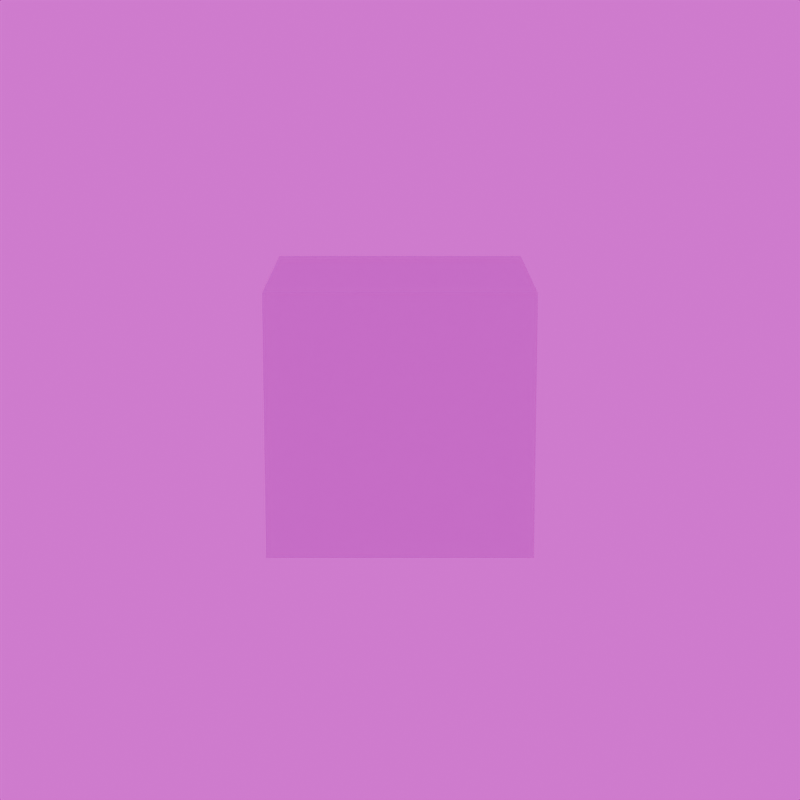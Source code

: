 # Source: Tester_01.blend  (saved by Blender 5.0.118; exported with 4.5.12 LTS)
import bpy
from mathutils import Matrix  # noqa: F401  (used for matrix-valued properties, if any)

bpy.ops.wm.read_factory_settings(use_empty=True)
scene = bpy.context.scene
scene.name = 'MASTER'

# ---- collections
col_render_test01 = bpy.data.collections.new('RENDER_Test01'); scene.collection.children.link(col_render_test01)
col_render_test02 = bpy.data.collections.new('RENDER_Test02'); scene.collection.children.link(col_render_test02)

# ---- images (referenced by path relative to the original .blend; pixels are not part of the script)
import os
ASSET_DIR = os.environ.get("B2B_ASSET_DIR", "")  # directory of the original .blend (textures are referenced by path, not embedded)
HERE = os.path.dirname(os.path.abspath(__file__))  # packed textures are extracted next to this script under _unpacked/

def load_image(name, relpath, width, height, colorspace="sRGB"):
    """Load a texture the original file referenced (path relative to the .blend, or extracted next to this script)."""
    p = next((c for c in (os.path.join(HERE, relpath), os.path.join(ASSET_DIR, relpath)) if relpath and os.path.exists(c)), "")
    if p:
        img = bpy.data.images.load(p, check_existing=True)
        img.name = name
    else:  # same state as the original file: an image datablock whose file is absent (Cycles renders it pink)
        img = bpy.data.images.new(name, width, height)
        img.source = "FILE"
        img.filepath = "//" + (relpath or name)
    img.colorspace_settings.name = colorspace
    return img
img_3dcollective_hdri_091_1319_4k_hdr = load_image('3DCollective_HDRi_091_1319_4K.hdr', '3DCollective_HDRi_091_1319_4K.hdr', 1024, 1024, 'Linear Rec.709')

# ---- node groups
ng_blur = bpy.data.node_groups.new('Blur', 'ShaderNodeTree')
_s = ng_blur.interface.new_socket(name='Color', in_out='OUTPUT', socket_type='NodeSocketColor')
_s.default_value = (0.0, 0.0, 0.0, 0.0)
_s = ng_blur.interface.new_socket(name='UV', in_out='INPUT', socket_type='NodeSocketVector')
_s.min_value = 0.0
_s.max_value = 1.0
_s.hide_value = True
_s = ng_blur.interface.new_socket(name='Strength', in_out='INPUT', socket_type='NodeSocketFloat')
_s.subtype = 'FACTOR'
_s.min_value = 0.0
_s.max_value = 1.0
_N = ng_blur.nodes; _L = ng_blur.links
n0 = _N.new('NodeGroupOutput'); n0.name = 'Group Output'; n0.location = (359, 0)
n1 = _N.new('ShaderNodeMix'); n1.name = 'Mix'; n1.location = (-17, 103)
n1.data_type = 'RGBA'
n1.blend_type = 'SUBTRACT'
n1.inputs[0].default_value = 1.0
n2 = _N.new('ShaderNodeTexNoise'); n2.name = 'Noise Texture'; n2.location = (-187, 137)
n2.inputs[2].default_value = 1e+04
n2.inputs[3].default_value = 8.0
n2.inputs[8].default_value = 200.0
n3 = _N.new('ShaderNodeMix'); n3.name = 'Mix.001'; n3.location = (176, -4)
n3.data_type = 'RGBA'
n3.blend_type = 'ADD'
n4 = _N.new('NodeGroupInput'); n4.name = 'Group Input'; n4.location = (-374, -66)
n5 = _N.new('ShaderNodeMath'); n5.name = 'Math'; n5.location = (-90, -137)
n5.operation = 'DIVIDE'
n5.inputs[1].default_value = 2.0
n5.inputs[2].default_value = 0.0
_L.new(n3.outputs[2], n0.inputs[0])
_L.new(n2.outputs[1], n1.inputs[6])
_L.new(n1.outputs[2], n3.inputs[7])
_L.new(n4.outputs[0], n2.inputs[0])
_L.new(n4.outputs[0], n3.inputs[6])
_L.new(n4.outputs[1], n5.inputs[0])
_L.new(n5.outputs[0], n3.inputs[0])
n0.is_active_output = True
ng_white_balance = bpy.data.node_groups.new('White Balance', 'ShaderNodeTree')
_s = ng_white_balance.interface.new_socket(name='Image', in_out='OUTPUT', socket_type='NodeSocketColor')
_s = ng_white_balance.interface.new_socket(name='Image', in_out='INPUT', socket_type='NodeSocketColor')
_s.default_value = (1.0, 1.0, 1.0, 1.0)
_s = ng_white_balance.interface.new_socket(name='Use Temperature', in_out='INPUT', socket_type='NodeSocketFloat')
_s.subtype = 'FACTOR'
_s.default_value = 1.0
_s.min_value = 0.0
_s.max_value = 1.0
_s = ng_white_balance.interface.new_socket(name='Color Multiplier', in_out='INPUT', socket_type='NodeSocketColor')
_s.default_value = (1.0, 1.0, 1.0, 1.0)
_s = ng_white_balance.interface.new_socket(name='Temperature', in_out='INPUT', socket_type='NodeSocketFloat')
_s.default_value = 6500.0
_s.min_value = 1000.0
_s.max_value = 1.3e+04
_s = ng_white_balance.interface.new_socket(name='Tint', in_out='INPUT', socket_type='NodeSocketFloat')
_s.min_value = -100.0
_s.max_value = 100.0
_s = ng_white_balance.interface.new_socket(name='Saturation', in_out='INPUT', socket_type='NodeSocketFloat')
_s.subtype = 'FACTOR'
_s.default_value = 1.0
_s.min_value = 0.0
_s.max_value = 1.0
_N = ng_white_balance.nodes; _L = ng_white_balance.links
n0 = _N.new('ShaderNodeMath'); n0.name = 'Math.018'; n0.location = (-64, -635)
n0.operation = 'DIVIDE'
n0.inputs[1].default_value = 200.0
n0.inputs[2].default_value = 0.0
n1 = _N.new('ShaderNodeMath'); n1.name = 'Math.021'; n1.location = (-264, -636)
n1.inputs[1].default_value = 100.0
n1.inputs[2].default_value = 0.0
n2 = _N.new('ShaderNodeValToRGB'); n2.name = 'ColorRamp'; n2.location = (152, -582)
while len(n2.color_ramp.elements) > 1: n2.color_ramp.elements.remove(n2.color_ramp.elements[-1])
n2.color_ramp.elements[0].position = 0.0; n2.color_ramp.elements[0].color = (0.3097, 0.9826, 0.3097, 1.0)
_e = n2.color_ramp.elements.new(0.5); _e.color = (1.0, 1.0, 1.0, 1.0)
_e = n2.color_ramp.elements.new(1.0); _e.color = (1.0, 0.45, 1.0, 1.0)
n3 = _N.new('ShaderNodeMix'); n3.name = 'Mix.002'; n3.location = (485, -423)
n3.data_type = 'RGBA'
n3.blend_type = 'MULTIPLY'
n3.inputs[0].default_value = 1.0
n4 = _N.new('ShaderNodeBlackbody'); n4.name = 'Blackbody'; n4.location = (-252, -518)
n5 = _N.new('ShaderNodeMix'); n5.name = 'Mix.003'; n5.location = (674, -249)
n5.data_type = 'RGBA'
n5.blend_type = 'MULTIPLY'
n5.inputs[0].default_value = 1.0
n6 = _N.new('NodeGroupOutput'); n6.name = 'Group Output'; n6.location = (1200, -30)
n7 = _N.new('ShaderNodeMix'); n7.name = 'Mix'; n7.location = (952, -13)
n7.data_type = 'RGBA'
n8 = _N.new('ShaderNodeMix'); n8.name = 'Mix.001'; n8.location = (407, 21)
n8.data_type = 'RGBA'
n8.blend_type = 'MULTIPLY'
n8.inputs[0].default_value = 1.0
n9 = _N.new('ShaderNodeHueSaturation'); n9.name = 'Hue Saturation Value'; n9.location = (283, -260)
n9.inputs[0].default_value = 0.0
n9.inputs[1].default_value = 0.0
n10 = _N.new('ShaderNodeMath'); n10.name = 'Math'; n10.location = (12, -328)
n10.width = 196
n10.operation = 'SUBTRACT'
n10.use_clamp = True
n10.inputs[0].default_value = 1.0
n10.inputs[2].default_value = 0.0
n11 = _N.new('NodeGroupInput'); n11.name = 'Group Input'; n11.location = (-484, -302)
_L.new(n11.outputs[3], n4.inputs[0])
_L.new(n11.outputs[4], n1.inputs[0])
_L.new(n1.outputs[0], n0.inputs[0])
_L.new(n0.outputs[0], n2.inputs[0])
_L.new(n9.outputs[0], n5.inputs[6])
_L.new(n3.outputs[2], n5.inputs[7])
_L.new(n11.outputs[0], n9.inputs[4])
_L.new(n4.outputs[0], n3.inputs[7])
_L.new(n2.outputs[0], n3.inputs[6])
_L.new(n11.outputs[5], n10.inputs[1])
_L.new(n10.outputs[0], n9.inputs[3])
_L.new(n11.outputs[1], n7.inputs[0])
_L.new(n11.outputs[2], n8.inputs[7])
_L.new(n11.outputs[0], n8.inputs[6])
_L.new(n8.outputs[2], n7.inputs[6])
_L.new(n5.outputs[2], n7.inputs[7])
_L.new(n7.outputs[2], n6.inputs[0])
n6.is_active_output = True
ng_blur_001 = bpy.data.node_groups.new('Blur.001', 'ShaderNodeTree')
_s = ng_blur_001.interface.new_socket(name='Color', in_out='OUTPUT', socket_type='NodeSocketColor')
_s.default_value = (0.0, 0.0, 0.0, 0.0)
_s = ng_blur_001.interface.new_socket(name='UV', in_out='INPUT', socket_type='NodeSocketVector')
_s.min_value = 0.0
_s.max_value = 1.0
_s.hide_value = True
_s = ng_blur_001.interface.new_socket(name='Strength', in_out='INPUT', socket_type='NodeSocketFloat')
_s.subtype = 'FACTOR'
_s.min_value = 0.0
_s.max_value = 1.0
_N = ng_blur_001.nodes; _L = ng_blur_001.links
n0 = _N.new('NodeGroupOutput'); n0.name = 'Group Output'; n0.location = (359, 0)
n1 = _N.new('ShaderNodeMix'); n1.name = 'Mix'; n1.location = (-17, 103)
n1.data_type = 'RGBA'
n1.blend_type = 'SUBTRACT'
n1.inputs[0].default_value = 1.0
n2 = _N.new('ShaderNodeTexNoise'); n2.name = 'Noise Texture'; n2.location = (-187, 137)
n2.inputs[2].default_value = 1e+04
n2.inputs[3].default_value = 8.0
n2.inputs[8].default_value = 200.0
n3 = _N.new('ShaderNodeMix'); n3.name = 'Mix.001'; n3.location = (176, -4)
n3.data_type = 'RGBA'
n3.blend_type = 'ADD'
n4 = _N.new('NodeGroupInput'); n4.name = 'Group Input'; n4.location = (-374, -66)
n5 = _N.new('ShaderNodeMath'); n5.name = 'Math'; n5.location = (-90, -137)
n5.operation = 'DIVIDE'
n5.inputs[1].default_value = 2.0
n5.inputs[2].default_value = 0.0
_L.new(n3.outputs[2], n0.inputs[0])
_L.new(n2.outputs[1], n1.inputs[6])
_L.new(n1.outputs[2], n3.inputs[7])
_L.new(n4.outputs[0], n2.inputs[0])
_L.new(n4.outputs[0], n3.inputs[6])
_L.new(n4.outputs[1], n5.inputs[0])
_L.new(n5.outputs[0], n3.inputs[0])
n0.is_active_output = True
ng_world_mapping_v3 = bpy.data.node_groups.new('World Mapping v3', 'ShaderNodeTree')
_s = ng_world_mapping_v3.interface.new_socket(name='Color', in_out='OUTPUT', socket_type='NodeSocketColor')
_s.default_value = (0.0, 0.0, 0.0, 0.0)
_s = ng_world_mapping_v3.interface.new_socket(name='Object Mapping', in_out='OUTPUT', socket_type='NodeSocketFloat')
_s.subtype = 'FACTOR'
_s.default_value = 0.5
_s.min_value = 0.0
_s.max_value = 1.0
_s = ng_world_mapping_v3.interface.new_socket(name='Lighting Distance', in_out='OUTPUT', socket_type='NodeSocketFloat')
_s = ng_world_mapping_v3.interface.new_socket(name='Horizon Level', in_out='INPUT', socket_type='NodeSocketFloat')
_s.min_value = -1e+04
_s.max_value = 1e+04
_s = ng_world_mapping_v3.interface.new_socket(name='Rotation', in_out='INPUT', socket_type='NodeSocketFloat')
_s.min_value = -1e+04
_s.max_value = 1e+04
_s = ng_world_mapping_v3.interface.new_socket(name='Blur Strength', in_out='INPUT', socket_type='NodeSocketFloat')
_s.subtype = 'FACTOR'
_s.min_value = 0.0
_s.max_value = 1.0
_s = ng_world_mapping_v3.interface.new_socket(name='Ground Mapping', in_out='INPUT', socket_type='NodeSocketFloat')
_s.min_value = 0.0
_s.max_value = 1.0
_s = ng_world_mapping_v3.interface.new_socket(name='Object Mapping', in_out='INPUT', socket_type='NodeSocketFloat')
_s.subtype = 'FACTOR'
_s.min_value = 0.0
_s.max_value = 1.0
_s = ng_world_mapping_v3.interface.new_socket(name='Projection Scale', in_out='INPUT', socket_type='NodeSocketFloat')
_s.subtype = 'FACTOR'
_s.default_value = 1.0
_s.min_value = 0.0
_s.max_value = 10.0
_s = ng_world_mapping_v3.interface.new_socket(name='Projection Height', in_out='INPUT', socket_type='NodeSocketFloat')
_s.default_value = 1.5
_s.min_value = 0.0
_s.max_value = 10.0
_s = ng_world_mapping_v3.interface.new_socket(name='Lighting Distance', in_out='INPUT', socket_type='NodeSocketFloat')
_s.default_value = 5.0
_s.min_value = 0.0
_s.max_value = 100.0
_N = ng_world_mapping_v3.nodes; _L = ng_world_mapping_v3.links
n0 = _N.new('ShaderNodeGroup'); n0.name = 'Group'; n0.location = (420, -4)
n0.node_tree = ng_blur_001
n1 = _N.new('ShaderNodeMapping'); n1.name = 'Mapping'; n1.location = (249, 105)
n2 = _N.new('ShaderNodeCombineXYZ'); n2.name = 'Combine XYZ'; n2.location = (-10, 60)
n3 = _N.new('ShaderNodeMix'); n3.name = 'Mix.003'; n3.location = (-178, -27)
n3.hide = True
n4 = _N.new('NodeGroupOutput'); n4.name = 'Group Output'; n4.location = (592, 4)
n5 = _N.new('ShaderNodeCombineXYZ'); n5.name = 'Combine XYZ.001'; n5.location = (-126, -98)
n6 = _N.new('ShaderNodeMath'); n6.name = 'Math'; n6.location = (-306, -64)
n6.operation = 'MULTIPLY'
n6.inputs[1].default_value = -1.0
n7 = _N.new('ShaderNodeMapRange'); n7.name = 'Map Range'; n7.location = (-483, -285)
n7.inputs[3].default_value = 1.0
n7.inputs[4].default_value = -1.0
n8 = _N.new('ShaderNodeCombineXYZ'); n8.name = 'Combine XYZ.002'; n8.location = (-300, -313)
n8.inputs[0].default_value = 1.0
n8.inputs[1].default_value = 1.0
n9 = _N.new('ShaderNodeMix'); n9.name = 'Mix.002'; n9.location = (58, -172)
n9.data_type = 'VECTOR'
n9.inputs[5].default_value = (1.0, 1.0, 1.0)
n9.inputs[7].default_value = (1.0, 1.0, 1.0, 1.0)
n10 = _N.new('ShaderNodeTexCoord'); n10.name = 'Texture Coordinate'; n10.location = (-638, 438)
n11 = _N.new('ShaderNodeMix'); n11.name = 'Mix'; n11.location = (-372, 412)
n11.data_type = 'VECTOR'
n12 = _N.new('ShaderNodeMix'); n12.name = 'Mix.001'; n12.location = (-152, 300)
n12.data_type = 'VECTOR'
n13 = _N.new('NodeGroupInput'); n13.name = 'Group Input'; n13.location = (-827, -28)
n14 = _N.new('ShaderNodeMath'); n14.name = 'Math.001'; n14.location = (-566, -90)
n14.operation = 'RADIANS'
_L.new(n1.outputs[0], n0.inputs[0])
_L.new(n0.outputs[0], n4.inputs[0])
_L.new(n13.outputs[2], n0.inputs[1])
_L.new(n2.outputs[0], n1.inputs[1])
_L.new(n5.outputs[0], n1.inputs[2])
_L.new(n10.outputs[0], n11.inputs[6])
_L.new(n10.outputs[6], n11.inputs[7])
_L.new(n13.outputs[3], n11.inputs[0])
_L.new(n13.outputs[3], n7.inputs[0])
_L.new(n7.outputs[0], n8.inputs[2])
_L.new(n11.outputs[2], n12.inputs[6])
_L.new(n10.outputs[3], n12.inputs[7])
_L.new(n13.outputs[4], n12.inputs[0])
_L.new(n13.outputs[4], n9.inputs[0])
_L.new(n8.outputs[0], n9.inputs[6])
_L.new(n13.outputs[0], n3.inputs[2])
_L.new(n13.outputs[4], n3.inputs[0])
_L.new(n3.outputs[0], n2.inputs[2])
_L.new(n13.outputs[6], n6.inputs[0])
_L.new(n6.outputs[0], n3.inputs[3])
_L.new(n13.outputs[4], n4.inputs[1])
_L.new(n13.outputs[7], n4.inputs[2])
_L.new(n8.outputs[0], n9.inputs[4])
_L.new(n9.outputs[1], n1.inputs[3])
_L.new(n10.outputs[0], n11.inputs[4])
_L.new(n10.outputs[6], n11.inputs[5])
_L.new(n11.outputs[1], n12.inputs[4])
_L.new(n10.outputs[3], n12.inputs[5])
_L.new(n12.outputs[1], n1.inputs[0])
_L.new(n13.outputs[1], n14.inputs[0])
_L.new(n14.outputs[0], n5.inputs[2])
n4.is_active_output = True
ng_white_balance_v2 = bpy.data.node_groups.new('White Balance v2', 'ShaderNodeTree')
_s = ng_white_balance_v2.interface.new_socket(name='Image', in_out='OUTPUT', socket_type='NodeSocketColor')
_s = ng_white_balance_v2.interface.new_socket(name='Image', in_out='INPUT', socket_type='NodeSocketColor')
_s.default_value = (1.0, 1.0, 1.0, 1.0)
_s = ng_white_balance_v2.interface.new_socket(name='Use Temperature', in_out='INPUT', socket_type='NodeSocketFloat')
_s.subtype = 'FACTOR'
_s.default_value = 1.0
_s.min_value = 0.0
_s.max_value = 1.0
_s = ng_white_balance_v2.interface.new_socket(name='Color Multiplier', in_out='INPUT', socket_type='NodeSocketColor')
_s.default_value = (1.0, 1.0, 1.0, 1.0)
_s = ng_white_balance_v2.interface.new_socket(name='Temperature', in_out='INPUT', socket_type='NodeSocketFloat')
_s.default_value = 6500.0
_s.min_value = 1000.0
_s.max_value = 1.3e+04
_s = ng_white_balance_v2.interface.new_socket(name='Tint', in_out='INPUT', socket_type='NodeSocketFloat')
_s.min_value = -100.0
_s.max_value = 100.0
_s = ng_white_balance_v2.interface.new_socket(name='Saturation', in_out='INPUT', socket_type='NodeSocketFloat')
_s.subtype = 'FACTOR'
_s.default_value = 1.0
_s.min_value = 0.0
_s.max_value = 1.0
_s = ng_white_balance_v2.interface.new_socket(name='Color Compensation', in_out='INPUT', socket_type='NodeSocketFloat')
_s.subtype = 'FACTOR'
_s.min_value = 0.0
_s.max_value = 1.0
_N = ng_white_balance_v2.nodes; _L = ng_white_balance_v2.links
n0 = _N.new('ShaderNodeMath'); n0.name = 'Math.018'; n0.location = (-269, -800)
n0.operation = 'DIVIDE'
n0.inputs[1].default_value = 200.0
n0.inputs[2].default_value = 0.0
n1 = _N.new('ShaderNodeMath'); n1.name = 'Math.021'; n1.location = (-469, -801)
n1.inputs[1].default_value = 100.0
n1.inputs[2].default_value = 0.0
n2 = _N.new('ShaderNodeValToRGB'); n2.name = 'ColorRamp'; n2.location = (-53, -748)
while len(n2.color_ramp.elements) > 1: n2.color_ramp.elements.remove(n2.color_ramp.elements[-1])
n2.color_ramp.elements[0].position = 0.0; n2.color_ramp.elements[0].color = (0.3097, 0.9826, 0.3097, 1.0)
_e = n2.color_ramp.elements.new(0.5); _e.color = (1.0, 1.0, 1.0, 1.0)
_e = n2.color_ramp.elements.new(1.0); _e.color = (1.0, 0.45, 1.0, 1.0)
n3 = _N.new('ShaderNodeMix'); n3.name = 'Mix.002'; n3.location = (240, -767)
n3.data_type = 'RGBA'
n3.blend_type = 'MULTIPLY'
n3.inputs[0].default_value = 1.0
n4 = _N.new('ShaderNodeBlackbody'); n4.name = 'Blackbody'; n4.location = (-457, -683)
n5 = _N.new('NodeGroupOutput'); n5.name = 'Group Output'; n5.location = (1972, -340)
n6 = _N.new('ShaderNodeMix'); n6.name = 'Mix.001'; n6.location = (1389, -123)
n6.data_type = 'RGBA'
n6.blend_type = 'MULTIPLY'
n6.inputs[0].default_value = 1.0
n7 = _N.new('ShaderNodeHueSaturation'); n7.name = 'Hue Saturation Value'; n7.location = (474, -858)
n7.inputs[0].default_value = 0.0
n7.inputs[1].default_value = 0.0
n8 = _N.new('ShaderNodeMath'); n8.name = 'Math'; n8.location = (-9, -564)
n8.width = 196
n8.operation = 'SUBTRACT'
n8.use_clamp = True
n8.inputs[0].default_value = 1.0
n8.inputs[2].default_value = 0.0
n9 = _N.new('NodeGroupInput'); n9.name = 'Group Input'; n9.location = (-674, -278)
n10 = _N.new('ShaderNodeMix'); n10.name = 'Mix.004'; n10.location = (923, -368)
n10.data_type = 'RGBA'
n11 = _N.new('ShaderNodeMix'); n11.name = 'Mix.006'; n11.location = (1752, -343)
n11.data_type = 'RGBA'
n12 = _N.new('ShaderNodeMix'); n12.name = 'Mix.007'; n12.location = (1409, -551)
n12.data_type = 'RGBA'
n12.blend_type = 'DIVIDE'
n12.inputs[0].default_value = 1.0
n13 = _N.new('ShaderNodeMix'); n13.name = 'Mix.005'; n13.location = (691, -641)
n13.data_type = 'RGBA'
n13.blend_type = 'MULTIPLY'
n13.inputs[0].default_value = 1.0
_L.new(n9.outputs[3], n4.inputs[0])
_L.new(n9.outputs[4], n1.inputs[0])
_L.new(n1.outputs[0], n0.inputs[0])
_L.new(n0.outputs[0], n2.inputs[0])
_L.new(n4.outputs[0], n3.inputs[7])
_L.new(n2.outputs[0], n3.inputs[6])
_L.new(n9.outputs[5], n8.inputs[1])
_L.new(n6.outputs[2], n11.inputs[6])
_L.new(n12.outputs[2], n11.inputs[7])
_L.new(n9.outputs[1], n10.inputs[0])
_L.new(n9.outputs[2], n10.inputs[6])
_L.new(n9.outputs[0], n6.inputs[6])
_L.new(n9.outputs[0], n12.inputs[6])
_L.new(n10.outputs[2], n6.inputs[7])
_L.new(n10.outputs[2], n12.inputs[7])
_L.new(n9.outputs[6], n11.inputs[0])
_L.new(n7.outputs[0], n13.inputs[7])
_L.new(n13.outputs[2], n10.inputs[7])
_L.new(n3.outputs[2], n13.inputs[6])
_L.new(n8.outputs[0], n7.inputs[3])
_L.new(n11.outputs[2], n5.inputs[0])
_L.new(n3.outputs[2], n7.inputs[4])
n5.is_active_output = True
ng_world_color_controls_v4 = bpy.data.node_groups.new('World Color Controls v4', 'ShaderNodeTree')
_s = ng_world_color_controls_v4.interface.new_socket(name='Result', in_out='OUTPUT', socket_type='NodeSocketColor')
_s.default_value = (0.0, 0.0, 0.0, 0.0)
_s = ng_world_color_controls_v4.interface.new_socket(name='Image', in_out='INPUT', socket_type='NodeSocketColor')
_s.default_value = (1.0, 1.0, 1.0, 1.0)
_s = ng_world_color_controls_v4.interface.new_socket(name='Temperature', in_out='INPUT', socket_type='NodeSocketFloat')
_s.default_value = 6500.0
_s.min_value = 1000.0
_s.max_value = 1.3e+04
_s = ng_world_color_controls_v4.interface.new_socket(name='Tint', in_out='INPUT', socket_type='NodeSocketFloat')
_s.min_value = -100.0
_s.max_value = 100.0
_s = ng_world_color_controls_v4.interface.new_socket(name='Hue', in_out='INPUT', socket_type='NodeSocketFloat')
_s.default_value = 0.5
_s.min_value = 0.0
_s.max_value = 1.0
_s = ng_world_color_controls_v4.interface.new_socket(name='Saturation', in_out='INPUT', socket_type='NodeSocketFloat')
_s.default_value = 1.0
_s.min_value = 0.0
_s.max_value = 0.0
_s = ng_world_color_controls_v4.interface.new_socket(name='Value', in_out='INPUT', socket_type='NodeSocketFloat')
_s.default_value = 1.0
_s.min_value = 0.0
_s.max_value = 0.0
_s = ng_world_color_controls_v4.interface.new_socket(name='Color Multiplier', in_out='INPUT', socket_type='NodeSocketColor')
_s.default_value = (1.0, 1.0, 1.0, 1.0)
_s = ng_world_color_controls_v4.interface.new_socket(name='Use Temperature', in_out='INPUT', socket_type='NodeSocketFloat')
_s.subtype = 'FACTOR'
_s.default_value = 1.0
_s.min_value = 0.0
_s.max_value = 1.0
_s = ng_world_color_controls_v4.interface.new_socket(name='Clamp Max', in_out='INPUT', socket_type='NodeSocketFloat')
_s.min_value = 0.0
_s.max_value = 1e+06
_s = ng_world_color_controls_v4.interface.new_socket(name='Exposure Compensation', in_out='INPUT', socket_type='NodeSocketFloat')
_s.min_value = -100.0
_s.max_value = 100.0
_s = ng_world_color_controls_v4.interface.new_socket(name='Color Compensation', in_out='INPUT', socket_type='NodeSocketFloat')
_s.subtype = 'FACTOR'
_s.min_value = 0.0
_s.max_value = 1.0
_N = ng_world_color_controls_v4.nodes; _L = ng_world_color_controls_v4.links
n0 = _N.new('ShaderNodeGroup'); n0.name = 'Group.001'; n0.location = (-304, 2)
n0.node_tree = ng_white_balance_v2
n0.inputs[5].default_value = 1.0
n1 = _N.new('ShaderNodeHueSaturation'); n1.name = 'Hue/Saturation/Value'; n1.location = (-50, -242)
n2 = _N.new('NodeGroupOutput'); n2.name = 'Group Output'; n2.location = (1127, -173)
n3 = _N.new('NodeGroupInput'); n3.name = 'Group Input'; n3.location = (-590, -130)
n4 = _N.new('ShaderNodeMath'); n4.name = 'Math.001'; n4.location = (-230, -373)
n4.operation = 'MULTIPLY'
n5 = _N.new('ShaderNodeMath'); n5.name = 'Math'; n5.location = (-411, -373)
n5.operation = 'POWER'
n5.inputs[0].default_value = 2.0
n6 = _N.new('ShaderNodeClamp'); n6.name = 'Clamp'; n6.location = (289, -36)
n7 = _N.new('ShaderNodeSeparateColor'); n7.name = 'Separate Color'; n7.location = (30, -203)
n8 = _N.new('ShaderNodeClamp'); n8.name = 'Clamp.001'; n8.location = (291, -202)
n9 = _N.new('ShaderNodeClamp'); n9.name = 'Clamp.002'; n9.location = (293, -374)
n10 = _N.new('ShaderNodeCombineColor'); n10.name = 'Combine Color'; n10.location = (515, -133)
n11 = _N.new('ShaderNodeMath'); n11.name = 'Math.002'; n11.location = (502, -354)
n11.operation = 'COMPARE'
n11.inputs[0].default_value = 0.0
n11.inputs[2].default_value = 0.0
n12 = _N.new('ShaderNodeMix'); n12.name = 'Mix'; n12.location = (719, -151)
n12.data_type = 'RGBA'
n13 = _N.new('NodeFrame'); n13.name = 'Frame'; n13.location = (198, -20)
n13.label = 'Clamp'
n13.width = 889
n14 = _N.new('NodeReroute'); n14.name = 'Reroute'; n14.location = (156, -370)
n14.width = 12
n14.socket_idname = 'NodeSocketFloat'
n6.parent = n13
n7.parent = n13
n8.parent = n13
n9.parent = n13
n10.parent = n13
n11.parent = n13
n12.parent = n13
n14.parent = n13
_L.new(n0.outputs[0], n1.inputs[4])
_L.new(n3.outputs[0], n0.inputs[0])
_L.new(n3.outputs[1], n0.inputs[3])
_L.new(n3.outputs[2], n0.inputs[4])
_L.new(n3.outputs[3], n1.inputs[0])
_L.new(n3.outputs[4], n1.inputs[1])
_L.new(n3.outputs[6], n0.inputs[2])
_L.new(n3.outputs[7], n0.inputs[1])
_L.new(n5.outputs[0], n4.inputs[1])
_L.new(n3.outputs[9], n5.inputs[1])
_L.new(n3.outputs[5], n4.inputs[0])
_L.new(n4.outputs[0], n1.inputs[2])
_L.new(n9.outputs[0], n10.inputs[2])
_L.new(n6.outputs[0], n10.inputs[0])
_L.new(n8.outputs[0], n10.inputs[1])
_L.new(n7.outputs[0], n6.inputs[0])
_L.new(n7.outputs[1], n8.inputs[0])
_L.new(n7.outputs[2], n9.inputs[0])
_L.new(n10.outputs[0], n12.inputs[6])
_L.new(n11.outputs[0], n12.inputs[0])
_L.new(n14.outputs[0], n9.inputs[2])
_L.new(n1.outputs[0], n7.inputs[0])
_L.new(n1.outputs[0], n12.inputs[7])
_L.new(n12.outputs[2], n2.inputs[0])
_L.new(n3.outputs[8], n14.inputs[0])
_L.new(n14.outputs[0], n11.inputs[1])
_L.new(n14.outputs[0], n8.inputs[2])
_L.new(n14.outputs[0], n6.inputs[2])
_L.new(n3.outputs[10], n0.inputs[6])
n2.is_active_output = True
ng_background_color_v1 = bpy.data.node_groups.new('Background Color v1', 'ShaderNodeTree')
_s = ng_background_color_v1.interface.new_socket(name='Result', in_out='OUTPUT', socket_type='NodeSocketColor')
_s.default_value = (0.0, 0.0, 0.0, 0.0)
_s = ng_background_color_v1.interface.new_socket(name='Image', in_out='INPUT', socket_type='NodeSocketColor')
_s.default_value = (1.0, 1.0, 1.0, 1.0)
_s = ng_background_color_v1.interface.new_socket(name='BG Color', in_out='INPUT', socket_type='NodeSocketColor')
_s.default_value = (0.7, 0.7, 0.7, 1.0)
_s = ng_background_color_v1.interface.new_socket(name='BG Color Opacity', in_out='INPUT', socket_type='NodeSocketFloat')
_s.min_value = 0.0
_s.max_value = 1.0
_s = ng_background_color_v1.interface.new_socket(name='BG Exp Compensation', in_out='INPUT', socket_type='NodeSocketFloat')
_s.min_value = -1e+04
_s.max_value = 1e+04
_N = ng_background_color_v1.nodes; _L = ng_background_color_v1.links
n0 = _N.new('NodeGroupOutput'); n0.name = 'Group Output'; n0.location = (639, -100)
n1 = _N.new('ShaderNodeMix'); n1.name = 'Mix'; n1.location = (-5, -279)
n1.data_type = 'RGBA'
n1.blend_type = 'DIVIDE'
n1.inputs[0].default_value = 1.0
n2 = _N.new('ShaderNodeMix'); n2.name = 'world_bg_solid_mix'; n2.location = (285, -96)
n2.label = 'Background Solid Color Mix'
n2.width = 196
n2.data_type = 'RGBA'
n3 = _N.new('ShaderNodeLightPath'); n3.name = 'Light Path'; n3.location = (-158, 160)
n4 = _N.new('ShaderNodeMath'); n4.name = 'Math'; n4.location = (47, -46)
n4.operation = 'MULTIPLY'
n4.use_clamp = True
n5 = _N.new('NodeGroupInput'); n5.name = 'Group Input'; n5.location = (-590, -130)
_L.new(n2.outputs[2], n0.inputs[0])
_L.new(n3.outputs[0], n4.inputs[0])
_L.new(n4.outputs[0], n2.inputs[0])
_L.new(n5.outputs[2], n4.inputs[1])
_L.new(n5.outputs[1], n1.inputs[6])
_L.new(n1.outputs[2], n2.inputs[7])
_L.new(n5.outputs[3], n1.inputs[7])
_L.new(n5.outputs[0], n2.inputs[6])
n0.is_active_output = True

# ---- world
world_3dcollective_hdri_091_1319_4k = bpy.data.worlds.new('3DCollective_HDRi_091_1319_4K'); scene.world = world_3dcollective_hdri_091_1319_4k
world_3dcollective_hdri_091_1319_4k.use_nodes = True; world_3dcollective_hdri_091_1319_4k.node_tree.nodes.clear()
_N = world_3dcollective_hdri_091_1319_4k.node_tree.nodes; _L = world_3dcollective_hdri_091_1319_4k.node_tree.links
n0 = _N.new('ShaderNodeOutputWorld'); n0.name = 'World Output'; n0.location = (500, 0)
n1 = _N.new('ShaderNodeBackground'); n1.name = 'Background'; n1.location = (300, 0)
n2 = _N.new('ShaderNodeMapping'); n2.name = 'Mapping'; n2.location = (-1200, 0)
n2.inputs[2].default_value = (0.0, 0.0, 0.434)
n3 = _N.new('ShaderNodeTexCoord'); n3.name = 'Texture Coordinate'; n3.location = (-1400, 0)
n4 = _N.new('ShaderNodeTexEnvironment'); n4.name = 'World HDRI Tex'; n4.location = (-600, 0)
n4.image = img_3dcollective_hdri_091_1319_4k_hdr
n5 = _N.new('ShaderNodeGroup'); n5.name = 'Group'; n5.location = (-1000, 0)
n5.node_tree = ng_blur
n5.inputs[1].default_value = 0.0
n6 = _N.new('ShaderNodeGroup'); n6.name = 'Group.001'; n6.location = (-300, 0)
n6.node_tree = ng_white_balance
n6.inputs[1].default_value = 1.0
n6.inputs[2].default_value = (1.0, 1.0, 1.0, 1.0)
n6.inputs[3].default_value = 6500.0
n6.inputs[4].default_value = 0.0
n6.inputs[5].default_value = 1.0
n7 = _N.new('ShaderNodeGroup'); n7.name = 'Group.002'; n7.location = (-800, 0)
n7.node_tree = ng_world_mapping_v3
n7.inputs[0].default_value = 0.0
n7.inputs[1].default_value = 24.87
n7.inputs[2].default_value = 0.0
n7.inputs[3].default_value = 0.0
n7.inputs[4].default_value = 0.0
n7.inputs[5].default_value = 1.0
n7.inputs[6].default_value = 1.5
n7.inputs[7].default_value = 5.0
n8 = _N.new('ShaderNodeGroup'); n8.name = 'Group.003'; n8.location = (-100, 0)
n8.node_tree = ng_world_color_controls_v4
n8.inputs[1].default_value = 6500.0
n8.inputs[2].default_value = 0.0
n8.inputs[3].default_value = 0.5
n8.inputs[4].default_value = 1.0
n8.inputs[5].default_value = 1.0
n8.inputs[6].default_value = (1.0, 1.0, 1.0, 1.0)
n8.inputs[7].default_value = 1.0
n8.inputs[8].default_value = 0.0
n8.inputs[9].default_value = 0.0
n8.inputs[10].default_value = 0.0
n9 = _N.new('ShaderNodeGroup'); n9.name = 'Group.004'; n9.location = (100, 0)
n9.node_tree = ng_background_color_v1
n9.inputs[1].default_value = (0.7, 0.7, 0.7, 1.0)
n9.inputs[2].default_value = 0.0
n9.inputs[3].default_value = 0.0
_L.new(n3.outputs[0], n2.inputs[0])
_L.new(n1.outputs[0], n0.inputs[0])
_L.new(n2.outputs[0], n5.inputs[0])
_L.new(n4.outputs[0], n6.inputs[0])
_L.new(n7.outputs[0], n4.inputs[0])
_L.new(n6.outputs[0], n8.inputs[0])
_L.new(n9.outputs[0], n1.inputs[0])
_L.new(n8.outputs[0], n9.inputs[0])
n0.is_active_output = True
world_3dcollective_hdri_091_1319_4k.color = (0.05088, 0.05088, 0.05088)
world_3dcollective_hdri_091_1319_4k.use_sun_shadow = False
world_3dcollective_hdri_091_1319_4k.sun_shadow_jitter_overblur = 0.0

# ---- cameras
cam_camera = bpy.data.cameras.new('Camera')
cam_scale_render_camera = bpy.data.cameras.new('SCALE_RENDER_Camera')
cam_scale_render_camera.lens = 85.0

# ---- lights
light_scale_render_key = bpy.data.lights.new('SCALE_RENDER_Key', 'AREA')
light_scale_render_key.size = 0.2
light_scale_render_fill = bpy.data.lights.new('SCALE_RENDER_Fill', 'AREA')
light_scale_render_fill.energy = 3.0
light_scale_render_fill.size = 0.2
light_scale_render_rim = bpy.data.lights.new('SCALE_RENDER_Rim', 'AREA')
light_scale_render_rim.energy = 5.0
light_scale_render_rim.size = 0.2

# ---- meshes
me_cube_001 = bpy.data.meshes.new('Cube.001')
me_cube_001.from_pydata([(-0.05, -0.05, -0.05), (-0.05, -0.05, 0.05), (-0.05, 0.05, -0.05), (-0.05, 0.05, 0.05), (0.05, -0.05, -0.05), (0.05, -0.05, 0.05), (0.05, 0.05, -0.05), (0.05, 0.05, 0.05)], [], [(0, 1, 3, 2), (2, 3, 7, 6), (6, 7, 5, 4), (4, 5, 1, 0), (2, 6, 4, 0), (7, 3, 1, 5)])
_uv = me_cube_001.uv_layers.new(name='UVMap')
_uv.uv.foreach_set('vector', [0.375, 0.0, 0.625, 0.0, 0.625, 0.25, 0.375, 0.25, 0.375, 0.25, 0.625, 0.25, 0.625, 0.5, 0.375, 0.5, 0.375, 0.5, 0.625, 0.5, 0.625, 0.75, 0.375, 0.75, 0.375, 0.75, 0.625, 0.75, 0.625, 1.0, 0.375, 1.0, 0.125, 0.5, 0.375, 0.5, 0.375, 0.75, 0.125, 0.75, 0.625, 0.5, 0.875, 0.5, 0.875, 0.75, 0.625, 0.75])
me_cube_001.update()
me_cube = bpy.data.meshes.new('Cube')
me_cube.from_pydata([(-0.5, -0.5, -0.5), (-0.5, -0.5, 0.5), (-0.5, 0.5, -0.5), (-0.5, 0.5, 0.5), (0.5, -0.5, -0.5), (0.5, -0.5, 0.5), (0.5, 0.5, -0.5), (0.5, 0.5, 0.5)], [], [(0, 1, 3, 2), (2, 3, 7, 6), (6, 7, 5, 4), (4, 5, 1, 0), (2, 6, 4, 0), (7, 3, 1, 5)])
_uv = me_cube.uv_layers.new(name='UVMap')
_uv.uv.foreach_set('vector', [0.375, 0.0, 0.625, 0.0, 0.625, 0.25, 0.375, 0.25, 0.375, 0.25, 0.625, 0.25, 0.625, 0.5, 0.375, 0.5, 0.375, 0.5, 0.625, 0.5, 0.625, 0.75, 0.375, 0.75, 0.375, 0.75, 0.625, 0.75, 0.625, 1.0, 0.375, 1.0, 0.125, 0.5, 0.375, 0.5, 0.375, 0.75, 0.125, 0.75, 0.625, 0.5, 0.875, 0.5, 0.875, 0.75, 0.625, 0.75])
me_cube.update()

# ---- objects
ob_camera = bpy.data.objects.new('Camera', cam_camera)
ob_scale_render_camera = bpy.data.objects.new('SCALE_RENDER_Camera', cam_scale_render_camera)
ob_scale_render_key = bpy.data.objects.new('SCALE_RENDER_Key', light_scale_render_key)
ob_scale_render_fill = bpy.data.objects.new('SCALE_RENDER_Fill', light_scale_render_fill)
ob_scale_render_rim = bpy.data.objects.new('SCALE_RENDER_Rim', light_scale_render_rim)
ob_cube_001 = bpy.data.objects.new('Cube.001', me_cube_001)
ob_scale_render_lightrig = bpy.data.objects.new('SCALE_RENDER_LightRig', None)
ob_cube = bpy.data.objects.new('Cube', me_cube)

# ---- transforms, parenting, visibility, modifiers, constraints
ob_camera.location = (-0.004946, -6.718, 1.181)
ob_camera.rotation_euler = (1.425, 0.0145, 0.03329)
ob_scale_render_camera.location = (0.0, -7.275, 1.546)
ob_scale_render_camera.rotation_euler = (1.361, 0.0, 0.0)
ob_scale_render_key.parent = ob_scale_render_lightrig
ob_scale_render_key.location = (150.0, -200.0, 250.0)
ob_scale_render_key.rotation_euler = (0.7854, 0.0, 0.5236)
ob_scale_render_fill.parent = ob_scale_render_lightrig
ob_scale_render_fill.location = (-200.0, -150.0, 100.0)
ob_scale_render_fill.rotation_euler = (1.047, 0.0, -0.7854)
ob_scale_render_rim.parent = ob_scale_render_lightrig
ob_scale_render_rim.location = (100.0, 200.0, 200.0)
ob_scale_render_rim.rotation_euler = (2.356, 0.0, 0.3491)
ob_cube_001.location = (0.0, 0.0, 0.0)
ob_scale_render_lightrig.location = (0.0, 0.0, 0.0)
ob_scale_render_lightrig.scale = (0.1, 0.1, 0.1)
ob_cube.location = (0.0, 0.0, 0.0)

# ---- collection membership
scene.collection.objects.link(ob_camera)
scene.collection.objects.link(ob_scale_render_camera)
scene.collection.objects.link(ob_scale_render_key)
scene.collection.objects.link(ob_scale_render_fill)
scene.collection.objects.link(ob_scale_render_rim)
col_render_test01.objects.link(ob_cube_001)
col_render_test01.objects.link(ob_scale_render_lightrig)
col_render_test02.objects.link(ob_cube)

# ---- scene / render settings (as saved in the file)
scene.camera = ob_scale_render_camera
scene.frame_start = 1; scene.frame_end = 20; scene.frame_set(1)
scene.render.engine = 'CYCLES'
scene.render.image_settings.color_depth = '16'
scene.render.resolution_x = 30
scene.render.resolution_y = 30
scene.render.film_transparent = True
scene.render.bake_bias = 0.0
scene.render.bake_samples = 0
scene.cycles.samples = 2048
scene.cycles.adaptive_threshold = 0.03
scene.cycles.adaptive_min_samples = 12
scene.eevee.ray_tracing_options.trace_max_roughness = 0.0
scene.view_settings.look = 'AgX - Base Contrast'
scene.view_settings.use_curve_mapping = True
scene.view_settings.curve_mapping.use_clip = True
scene.view_settings.curve_mapping.clip_max_x = 1.0
scene.view_settings.curve_mapping.clip_max_y = 1.0
scene.view_settings.curve_mapping.extend = 'EXTRAPOLATED'
scene.view_settings.curve_mapping.white_level = (1.0, 1.0, 1.0)
_c = scene.view_settings.curve_mapping.curves[0]
while len(_c.points) > 2: _c.points.remove(_c.points[-1])
_c.points[0].location = (0.0, 0.0); _c.points[0].handle_type = 'AUTO'
_c.points[1].location = (1.0, 1.0); _c.points[1].handle_type = 'AUTO'
_c = scene.view_settings.curve_mapping.curves[1]
while len(_c.points) > 2: _c.points.remove(_c.points[-1])
_c.points[0].location = (0.0, 0.0); _c.points[0].handle_type = 'AUTO'
_c.points[1].location = (1.0, 1.0); _c.points[1].handle_type = 'AUTO'
_c = scene.view_settings.curve_mapping.curves[2]
while len(_c.points) > 2: _c.points.remove(_c.points[-1])
_c.points[0].location = (0.0, 0.0); _c.points[0].handle_type = 'AUTO'
_c.points[1].location = (1.0, 1.0); _c.points[1].handle_type = 'AUTO'
_c = scene.view_settings.curve_mapping.curves[3]
while len(_c.points) > 2: _c.points.remove(_c.points[-1])
_c.points[0].location = (0.0, 0.0); _c.points[0].handle_type = 'AUTO'
_c.points[1].location = (1.0, 1.0); _c.points[1].handle_type = 'AUTO'
scene.view_settings.curve_mapping.update()
bpy.context.view_layer.update()
